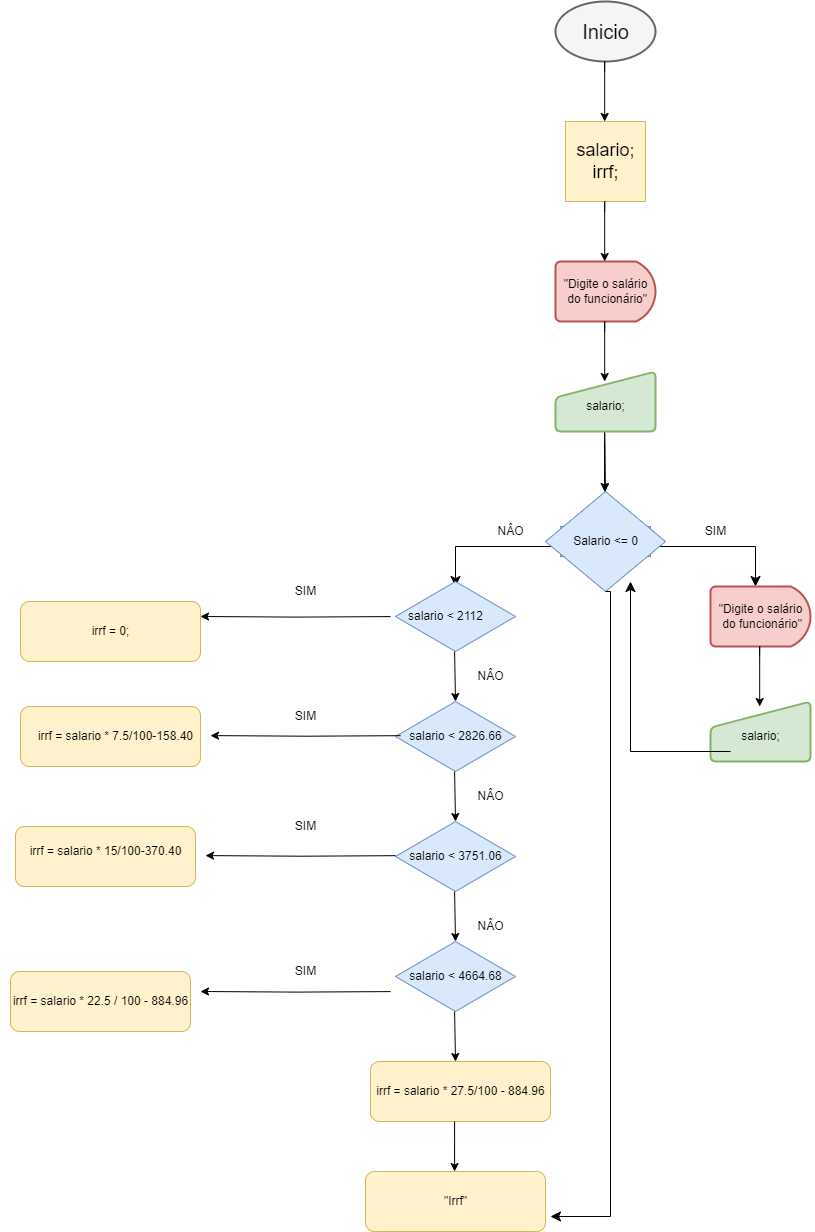

The diagram above was exported from draw.io. Its source (the exported page's mxGraphModel, read from the mxfile embedded in the PNG):
<mxGraphModel dx="1621" dy="464" grid="1" gridSize="10" guides="1" tooltips="1" connect="1" arrows="1" fold="1" page="1" pageScale="1" pageWidth="827" pageHeight="1169" math="0" shadow="0">
  <root>
    <mxCell id="0" />
    <mxCell id="1" parent="0" />
    <mxCell id="Ty4JBi3P6XLboU9Be6PA-1" value="" style="strokeWidth=2;html=1;shape=mxgraph.flowchart.start_1;whiteSpace=wrap;fillColor=#f5f5f5;fontColor=#333333;strokeColor=#666666;" parent="1" vertex="1">
      <mxGeometry x="380" y="10" width="100" height="60" as="geometry" />
    </mxCell>
    <mxCell id="Ty4JBi3P6XLboU9Be6PA-2" value="Inicio" style="text;html=1;align=center;verticalAlign=middle;resizable=0;points=[];autosize=1;fontSize=20;" parent="1" vertex="1">
      <mxGeometry x="395" y="20" width="70" height="40" as="geometry" />
    </mxCell>
    <mxCell id="Ty4JBi3P6XLboU9Be6PA-3" value="" style="endArrow=classic;html=1;rounded=0;" parent="1" edge="1">
      <mxGeometry width="50" height="50" relative="1" as="geometry">
        <mxPoint x="429.09" y="80" as="sourcePoint" />
        <mxPoint x="429.18" y="130" as="targetPoint" />
        <Array as="points">
          <mxPoint x="429.18" y="70" />
        </Array>
      </mxGeometry>
    </mxCell>
    <mxCell id="Ty4JBi3P6XLboU9Be6PA-4" value="" style="whiteSpace=wrap;html=1;aspect=fixed;fillColor=#fff2cc;strokeColor=#d6b656;" parent="1" vertex="1">
      <mxGeometry x="390" y="130" width="80" height="80" as="geometry" />
    </mxCell>
    <mxCell id="Ty4JBi3P6XLboU9Be6PA-6" value="salario;&lt;br style=&quot;font-size: 18px;&quot;&gt;irrf;" style="text;html=1;align=center;verticalAlign=middle;resizable=0;points=[];autosize=1;fontSize=18;" parent="1" vertex="1">
      <mxGeometry x="390" y="140" width="80" height="60" as="geometry" />
    </mxCell>
    <mxCell id="Ty4JBi3P6XLboU9Be6PA-7" value="" style="endArrow=classic;html=1;rounded=0;" parent="1" source="Ty4JBi3P6XLboU9Be6PA-9" edge="1">
      <mxGeometry width="50" height="50" relative="1" as="geometry">
        <mxPoint x="429.09" y="450" as="sourcePoint" />
        <mxPoint x="429.18" y="500" as="targetPoint" />
        <Array as="points">
          <mxPoint x="429.18" y="440" />
        </Array>
      </mxGeometry>
    </mxCell>
    <mxCell id="Ty4JBi3P6XLboU9Be6PA-10" value="salario &amp;lt;= 0" style="text;html=1;align=center;verticalAlign=middle;resizable=0;points=[];autosize=1;strokeColor=#6c8ebf;fillColor=#dae8fc;" parent="1" vertex="1">
      <mxGeometry x="385" y="535" width="90" height="30" as="geometry" />
    </mxCell>
    <mxCell id="Ty4JBi3P6XLboU9Be6PA-15" value="SIM" style="text;html=1;align=center;verticalAlign=middle;resizable=0;points=[];autosize=1;strokeColor=none;fillColor=none;" parent="1" vertex="1">
      <mxGeometry x="520" y="525" width="40" height="30" as="geometry" />
    </mxCell>
    <mxCell id="Ty4JBi3P6XLboU9Be6PA-17" value="NÂO" style="text;html=1;align=center;verticalAlign=middle;resizable=0;points=[];autosize=1;strokeColor=none;fillColor=none;" parent="1" vertex="1">
      <mxGeometry x="310" y="525" width="50" height="30" as="geometry" />
    </mxCell>
    <mxCell id="Ty4JBi3P6XLboU9Be6PA-18" value="" style="edgeStyle=segmentEdgeStyle;endArrow=classic;html=1;curved=0;rounded=0;endSize=8;startSize=8;" parent="1" edge="1">
      <mxGeometry width="50" height="50" relative="1" as="geometry">
        <mxPoint x="480" y="555" as="sourcePoint" />
        <mxPoint x="580" y="595" as="targetPoint" />
      </mxGeometry>
    </mxCell>
    <mxCell id="Ty4JBi3P6XLboU9Be6PA-19" value="" style="edgeStyle=segmentEdgeStyle;endArrow=classic;html=1;curved=0;rounded=0;endSize=8;startSize=8;" parent="1" edge="1">
      <mxGeometry width="50" height="50" relative="1" as="geometry">
        <mxPoint x="380" y="555" as="sourcePoint" />
        <mxPoint x="280" y="595" as="targetPoint" />
      </mxGeometry>
    </mxCell>
    <mxCell id="Ty4JBi3P6XLboU9Be6PA-20" value="" style="endArrow=classic;html=1;rounded=0;" parent="1" target="Ty4JBi3P6XLboU9Be6PA-9" edge="1">
      <mxGeometry width="50" height="50" relative="1" as="geometry">
        <mxPoint x="429.09" y="450" as="sourcePoint" />
        <mxPoint x="429.18" y="500" as="targetPoint" />
        <Array as="points" />
      </mxGeometry>
    </mxCell>
    <mxCell id="Ty4JBi3P6XLboU9Be6PA-9" value="" style="rhombus;whiteSpace=wrap;html=1;fillColor=#dae8fc;strokeColor=#6c8ebf;" parent="1" vertex="1">
      <mxGeometry x="370" y="500" width="120" height="100" as="geometry" />
    </mxCell>
    <mxCell id="Ty4JBi3P6XLboU9Be6PA-21" value="" style="endArrow=classic;html=1;rounded=0;" parent="1" edge="1">
      <mxGeometry width="50" height="50" relative="1" as="geometry">
        <mxPoint x="429.09" y="220" as="sourcePoint" />
        <mxPoint x="429.18" y="270" as="targetPoint" />
        <Array as="points">
          <mxPoint x="429.18" y="210" />
        </Array>
      </mxGeometry>
    </mxCell>
    <mxCell id="Ty4JBi3P6XLboU9Be6PA-23" value="" style="strokeWidth=2;html=1;shape=mxgraph.flowchart.delay;whiteSpace=wrap;fillColor=#f8cecc;strokeColor=#b85450;" parent="1" vertex="1">
      <mxGeometry x="380" y="270" width="100" height="60" as="geometry" />
    </mxCell>
    <mxCell id="Ty4JBi3P6XLboU9Be6PA-24" value="&quot;Digite o salário&lt;br&gt;&amp;nbsp;do funcionário&quot;" style="text;html=1;align=center;verticalAlign=middle;resizable=0;points=[];autosize=1;strokeColor=none;fillColor=none;" parent="1" vertex="1">
      <mxGeometry x="375" y="280" width="110" height="40" as="geometry" />
    </mxCell>
    <mxCell id="Ty4JBi3P6XLboU9Be6PA-25" value="" style="html=1;strokeWidth=2;shape=manualInput;whiteSpace=wrap;rounded=1;size=26;arcSize=11;fillColor=#d5e8d4;strokeColor=#82b366;" parent="1" vertex="1">
      <mxGeometry x="380" y="380" width="100" height="60" as="geometry" />
    </mxCell>
    <mxCell id="Ty4JBi3P6XLboU9Be6PA-26" value="salario;" style="text;html=1;align=center;verticalAlign=middle;resizable=0;points=[];autosize=1;" parent="1" vertex="1">
      <mxGeometry x="400" y="400" width="60" height="30" as="geometry" />
    </mxCell>
    <mxCell id="Ty4JBi3P6XLboU9Be6PA-27" value="" style="endArrow=classic;html=1;rounded=0;" parent="1" edge="1">
      <mxGeometry width="50" height="50" relative="1" as="geometry">
        <mxPoint x="429.09" y="340" as="sourcePoint" />
        <mxPoint x="429.18" y="390" as="targetPoint" />
        <Array as="points">
          <mxPoint x="429.18" y="330" />
        </Array>
      </mxGeometry>
    </mxCell>
    <mxCell id="Ty4JBi3P6XLboU9Be6PA-28" value="Salario &amp;lt;= 0" style="text;html=1;align=center;verticalAlign=middle;resizable=0;points=[];autosize=1;strokeColor=none;fillColor=none;" parent="1" vertex="1">
      <mxGeometry x="385" y="535" width="90" height="30" as="geometry" />
    </mxCell>
    <mxCell id="Ty4JBi3P6XLboU9Be6PA-29" value="" style="rhombus;whiteSpace=wrap;html=1;fillColor=#dae8fc;strokeColor=#6c8ebf;" parent="1" vertex="1">
      <mxGeometry x="220" y="590" width="120" height="70" as="geometry" />
    </mxCell>
    <mxCell id="Ty4JBi3P6XLboU9Be6PA-30" value="" style="rhombus;whiteSpace=wrap;html=1;fillColor=#dae8fc;strokeColor=#6c8ebf;" parent="1" vertex="1">
      <mxGeometry x="220" y="710" width="120" height="70" as="geometry" />
    </mxCell>
    <mxCell id="Ty4JBi3P6XLboU9Be6PA-32" value="" style="endArrow=classic;html=1;rounded=0;" parent="1" edge="1">
      <mxGeometry width="50" height="50" relative="1" as="geometry">
        <mxPoint x="279.09" y="660" as="sourcePoint" />
        <mxPoint x="280" y="710" as="targetPoint" />
        <Array as="points" />
      </mxGeometry>
    </mxCell>
    <mxCell id="Ty4JBi3P6XLboU9Be6PA-33" value="" style="endArrow=classic;html=1;rounded=0;" parent="1" edge="1">
      <mxGeometry width="50" height="50" relative="1" as="geometry">
        <mxPoint x="279.09" y="780" as="sourcePoint" />
        <mxPoint x="280" y="830" as="targetPoint" />
        <Array as="points" />
      </mxGeometry>
    </mxCell>
    <mxCell id="Ty4JBi3P6XLboU9Be6PA-34" value="" style="rhombus;whiteSpace=wrap;html=1;fillColor=#dae8fc;strokeColor=#6c8ebf;" parent="1" vertex="1">
      <mxGeometry x="220" y="950" width="120" height="70" as="geometry" />
    </mxCell>
    <mxCell id="Ty4JBi3P6XLboU9Be6PA-35" value="" style="endArrow=classic;html=1;rounded=0;" parent="1" edge="1">
      <mxGeometry width="50" height="50" relative="1" as="geometry">
        <mxPoint x="279.09" y="1020" as="sourcePoint" />
        <mxPoint x="280" y="1070" as="targetPoint" />
        <Array as="points" />
      </mxGeometry>
    </mxCell>
    <mxCell id="Ty4JBi3P6XLboU9Be6PA-36" value="" style="rhombus;whiteSpace=wrap;html=1;fillColor=#dae8fc;strokeColor=#6c8ebf;" parent="1" vertex="1">
      <mxGeometry x="220" y="830" width="120" height="70" as="geometry" />
    </mxCell>
    <mxCell id="Ty4JBi3P6XLboU9Be6PA-37" value="" style="endArrow=classic;html=1;rounded=0;" parent="1" edge="1">
      <mxGeometry width="50" height="50" relative="1" as="geometry">
        <mxPoint x="279.09" y="900" as="sourcePoint" />
        <mxPoint x="280" y="950" as="targetPoint" />
        <Array as="points" />
      </mxGeometry>
    </mxCell>
    <mxCell id="Ty4JBi3P6XLboU9Be6PA-40" value="salario &amp;lt; 2112" style="text;html=1;align=center;verticalAlign=middle;resizable=0;points=[];autosize=1;strokeColor=none;fillColor=none;" parent="1" vertex="1">
      <mxGeometry x="220" y="610" width="100" height="30" as="geometry" />
    </mxCell>
    <mxCell id="Ty4JBi3P6XLboU9Be6PA-41" value="salario &amp;lt; 2826.66" style="text;html=1;align=center;verticalAlign=middle;resizable=0;points=[];autosize=1;strokeColor=none;fillColor=none;" parent="1" vertex="1">
      <mxGeometry x="220" y="730" width="120" height="30" as="geometry" />
    </mxCell>
    <mxCell id="Ty4JBi3P6XLboU9Be6PA-63" value="" style="edgeStyle=orthogonalEdgeStyle;rounded=0;orthogonalLoop=1;jettySize=auto;html=1;" parent="1" edge="1">
      <mxGeometry relative="1" as="geometry">
        <mxPoint x="215" y="625.090909090909" as="sourcePoint" />
        <mxPoint x="25" y="625" as="targetPoint" />
      </mxGeometry>
    </mxCell>
    <mxCell id="Ty4JBi3P6XLboU9Be6PA-42" value="salario &amp;lt; 3751.06" style="text;html=1;align=center;verticalAlign=middle;resizable=0;points=[];autosize=1;strokeColor=none;fillColor=none;" parent="1" vertex="1">
      <mxGeometry x="220" y="850" width="120" height="30" as="geometry" />
    </mxCell>
    <mxCell id="Ty4JBi3P6XLboU9Be6PA-43" value="salario &amp;lt; 4664.68" style="text;html=1;align=center;verticalAlign=middle;resizable=0;points=[];autosize=1;strokeColor=none;fillColor=none;" parent="1" vertex="1">
      <mxGeometry x="220" y="970" width="120" height="30" as="geometry" />
    </mxCell>
    <mxCell id="Ty4JBi3P6XLboU9Be6PA-46" value="" style="rounded=1;whiteSpace=wrap;html=1;fillColor=#fff2cc;strokeColor=#d6b656;" parent="1" vertex="1">
      <mxGeometry x="195" y="1070" width="180" height="60" as="geometry" />
    </mxCell>
    <mxCell id="Ty4JBi3P6XLboU9Be6PA-47" value="irrf = salario * 27.5/100 - 884.96" style="text;html=1;align=center;verticalAlign=middle;resizable=0;points=[];autosize=1;strokeColor=none;fillColor=none;" parent="1" vertex="1">
      <mxGeometry x="190" y="1085" width="190" height="30" as="geometry" />
    </mxCell>
    <mxCell id="Ty4JBi3P6XLboU9Be6PA-48" value="" style="rounded=1;whiteSpace=wrap;html=1;fillColor=#fff2cc;strokeColor=#d6b656;" parent="1" vertex="1">
      <mxGeometry x="-160" y="835" width="180" height="60" as="geometry" />
    </mxCell>
    <mxCell id="Ty4JBi3P6XLboU9Be6PA-49" value="irrf = salario * 15/100-370.40" style="text;html=1;align=center;verticalAlign=middle;resizable=0;points=[];autosize=1;strokeColor=none;fillColor=none;" parent="1" vertex="1">
      <mxGeometry x="-160" y="845" width="180" height="30" as="geometry" />
    </mxCell>
    <mxCell id="Ty4JBi3P6XLboU9Be6PA-50" value="" style="rounded=1;whiteSpace=wrap;html=1;fillColor=#fff2cc;strokeColor=#d6b656;" parent="1" vertex="1">
      <mxGeometry x="-155" y="610" width="180" height="60" as="geometry" />
    </mxCell>
    <mxCell id="Ty4JBi3P6XLboU9Be6PA-51" value="irrf = 0;" style="text;html=1;align=center;verticalAlign=middle;resizable=0;points=[];autosize=1;strokeColor=none;fillColor=none;" parent="1" vertex="1">
      <mxGeometry x="-95" y="625" width="60" height="30" as="geometry" />
    </mxCell>
    <mxCell id="Ty4JBi3P6XLboU9Be6PA-57" style="edgeStyle=orthogonalEdgeStyle;rounded=0;orthogonalLoop=1;jettySize=auto;html=1;exitX=0.75;exitY=0;exitDx=0;exitDy=0;entryX=0.706;entryY=0.033;entryDx=0;entryDy=0;entryPerimeter=0;" parent="1" source="Ty4JBi3P6XLboU9Be6PA-55" target="Ty4JBi3P6XLboU9Be6PA-56" edge="1">
      <mxGeometry relative="1" as="geometry" />
    </mxCell>
    <mxCell id="Ty4JBi3P6XLboU9Be6PA-55" value="" style="rounded=1;whiteSpace=wrap;html=1;fillColor=#fff2cc;strokeColor=#d6b656;" parent="1" vertex="1">
      <mxGeometry x="-165" y="980" width="180" height="60" as="geometry" />
    </mxCell>
    <mxCell id="Ty4JBi3P6XLboU9Be6PA-56" value="irrf = salario * 22.5 / 100 - 884.96" style="text;html=1;align=center;verticalAlign=middle;resizable=0;points=[];autosize=1;strokeColor=none;fillColor=none;" parent="1" vertex="1">
      <mxGeometry x="-175" y="995" width="200" height="30" as="geometry" />
    </mxCell>
    <mxCell id="Ty4JBi3P6XLboU9Be6PA-58" value="" style="rounded=1;whiteSpace=wrap;html=1;fillColor=#fff2cc;strokeColor=#d6b656;" parent="1" vertex="1">
      <mxGeometry x="-155" y="715" width="180" height="60" as="geometry" />
    </mxCell>
    <mxCell id="Ty4JBi3P6XLboU9Be6PA-59" value="irrf = salario * 7.5/100-158.40" style="text;html=1;align=center;verticalAlign=middle;resizable=0;points=[];autosize=1;strokeColor=none;fillColor=none;" parent="1" vertex="1">
      <mxGeometry x="-150" y="730" width="180" height="30" as="geometry" />
    </mxCell>
    <mxCell id="Ty4JBi3P6XLboU9Be6PA-65" value="" style="edgeStyle=orthogonalEdgeStyle;rounded=0;orthogonalLoop=1;jettySize=auto;html=1;" parent="1" edge="1">
      <mxGeometry relative="1" as="geometry">
        <mxPoint x="225" y="744.180909090909" as="sourcePoint" />
        <mxPoint x="35" y="744.09" as="targetPoint" />
      </mxGeometry>
    </mxCell>
    <mxCell id="Ty4JBi3P6XLboU9Be6PA-66" value="" style="edgeStyle=orthogonalEdgeStyle;rounded=0;orthogonalLoop=1;jettySize=auto;html=1;" parent="1" edge="1">
      <mxGeometry relative="1" as="geometry">
        <mxPoint x="220" y="864.180909090909" as="sourcePoint" />
        <mxPoint x="30" y="864.09" as="targetPoint" />
      </mxGeometry>
    </mxCell>
    <mxCell id="Ty4JBi3P6XLboU9Be6PA-67" value="" style="edgeStyle=orthogonalEdgeStyle;rounded=0;orthogonalLoop=1;jettySize=auto;html=1;" parent="1" edge="1">
      <mxGeometry relative="1" as="geometry">
        <mxPoint x="215" y="1000.090909090909" as="sourcePoint" />
        <mxPoint x="25" y="1000" as="targetPoint" />
      </mxGeometry>
    </mxCell>
    <mxCell id="Ty4JBi3P6XLboU9Be6PA-70" value="" style="edgeStyle=segmentEdgeStyle;endArrow=classic;html=1;curved=0;rounded=0;endSize=8;startSize=8;exitX=0.5;exitY=1;exitDx=0;exitDy=0;" parent="1" source="Ty4JBi3P6XLboU9Be6PA-9" edge="1">
      <mxGeometry width="50" height="50" relative="1" as="geometry">
        <mxPoint x="435" y="625" as="sourcePoint" />
        <mxPoint x="375" y="1225" as="targetPoint" />
        <Array as="points">
          <mxPoint x="435" y="600" />
          <mxPoint x="435" y="1225" />
        </Array>
      </mxGeometry>
    </mxCell>
    <mxCell id="Ty4JBi3P6XLboU9Be6PA-71" value="" style="endArrow=classic;html=1;rounded=0;" parent="1" edge="1">
      <mxGeometry width="50" height="50" relative="1" as="geometry">
        <mxPoint x="279.09" y="1130" as="sourcePoint" />
        <mxPoint x="279.09" y="1180" as="targetPoint" />
        <Array as="points">
          <mxPoint x="279.09" y="1150" />
        </Array>
      </mxGeometry>
    </mxCell>
    <mxCell id="Ty4JBi3P6XLboU9Be6PA-72" value="" style="rounded=1;whiteSpace=wrap;html=1;fillColor=#fff2cc;strokeColor=#d6b656;" parent="1" vertex="1">
      <mxGeometry x="190" y="1180" width="180" height="60" as="geometry" />
    </mxCell>
    <mxCell id="Ty4JBi3P6XLboU9Be6PA-73" value="&quot;Irrf&quot;" style="text;html=1;align=center;verticalAlign=middle;resizable=0;points=[];autosize=1;strokeColor=none;fillColor=none;" parent="1" vertex="1">
      <mxGeometry x="255" y="1195" width="50" height="30" as="geometry" />
    </mxCell>
    <mxCell id="Ty4JBi3P6XLboU9Be6PA-77" value="" style="strokeWidth=2;html=1;shape=mxgraph.flowchart.delay;whiteSpace=wrap;fillColor=#f8cecc;strokeColor=#b85450;" parent="1" vertex="1">
      <mxGeometry x="535" y="595" width="100" height="60" as="geometry" />
    </mxCell>
    <mxCell id="Ty4JBi3P6XLboU9Be6PA-78" value="&quot;Digite o salário&lt;br&gt;&amp;nbsp;do funcionário&quot;" style="text;html=1;align=center;verticalAlign=middle;resizable=0;points=[];autosize=1;strokeColor=none;fillColor=none;" parent="1" vertex="1">
      <mxGeometry x="530" y="605" width="110" height="40" as="geometry" />
    </mxCell>
    <mxCell id="Ty4JBi3P6XLboU9Be6PA-79" value="" style="endArrow=classic;html=1;rounded=0;" parent="1" edge="1">
      <mxGeometry width="50" height="50" relative="1" as="geometry">
        <mxPoint x="584.0899999999999" y="665" as="sourcePoint" />
        <mxPoint x="584.1800000000001" y="715" as="targetPoint" />
        <Array as="points">
          <mxPoint x="584.1800000000001" y="655" />
        </Array>
      </mxGeometry>
    </mxCell>
    <mxCell id="Ty4JBi3P6XLboU9Be6PA-82" value="" style="html=1;strokeWidth=2;shape=manualInput;whiteSpace=wrap;rounded=1;size=26;arcSize=11;fillColor=#d5e8d4;strokeColor=#82b366;" parent="1" vertex="1">
      <mxGeometry x="535" y="710" width="100" height="60" as="geometry" />
    </mxCell>
    <mxCell id="Ty4JBi3P6XLboU9Be6PA-83" value="salario;" style="text;html=1;align=center;verticalAlign=middle;resizable=0;points=[];autosize=1;" parent="1" vertex="1">
      <mxGeometry x="555" y="730" width="60" height="30" as="geometry" />
    </mxCell>
    <mxCell id="Ty4JBi3P6XLboU9Be6PA-85" value="" style="edgeStyle=elbowEdgeStyle;elbow=vertical;endArrow=classic;html=1;curved=0;rounded=0;endSize=8;startSize=8;" parent="1" edge="1">
      <mxGeometry width="50" height="50" relative="1" as="geometry">
        <mxPoint x="555" y="760" as="sourcePoint" />
        <mxPoint x="455" y="590" as="targetPoint" />
        <Array as="points">
          <mxPoint x="500" y="760" />
        </Array>
      </mxGeometry>
    </mxCell>
    <mxCell id="Ty4JBi3P6XLboU9Be6PA-86" value="NÂO" style="text;html=1;align=center;verticalAlign=middle;resizable=0;points=[];autosize=1;strokeColor=none;fillColor=none;" parent="1" vertex="1">
      <mxGeometry x="290" y="920" width="50" height="30" as="geometry" />
    </mxCell>
    <mxCell id="Ty4JBi3P6XLboU9Be6PA-87" value="NÂO" style="text;html=1;align=center;verticalAlign=middle;resizable=0;points=[];autosize=1;strokeColor=none;fillColor=none;" parent="1" vertex="1">
      <mxGeometry x="290" y="790" width="50" height="30" as="geometry" />
    </mxCell>
    <mxCell id="Ty4JBi3P6XLboU9Be6PA-88" value="NÂO" style="text;html=1;align=center;verticalAlign=middle;resizable=0;points=[];autosize=1;strokeColor=none;fillColor=none;" parent="1" vertex="1">
      <mxGeometry x="290" y="670" width="50" height="30" as="geometry" />
    </mxCell>
    <mxCell id="Ty4JBi3P6XLboU9Be6PA-96" value="SIM" style="text;html=1;align=center;verticalAlign=middle;resizable=0;points=[];autosize=1;strokeColor=none;fillColor=none;" parent="1" vertex="1">
      <mxGeometry x="110" y="965" width="40" height="30" as="geometry" />
    </mxCell>
    <mxCell id="Ty4JBi3P6XLboU9Be6PA-97" value="SIM" style="text;html=1;align=center;verticalAlign=middle;resizable=0;points=[];autosize=1;strokeColor=none;fillColor=none;" parent="1" vertex="1">
      <mxGeometry x="110" y="820" width="40" height="30" as="geometry" />
    </mxCell>
    <mxCell id="Ty4JBi3P6XLboU9Be6PA-98" value="SIM" style="text;html=1;align=center;verticalAlign=middle;resizable=0;points=[];autosize=1;strokeColor=none;fillColor=none;" parent="1" vertex="1">
      <mxGeometry x="110" y="710" width="40" height="30" as="geometry" />
    </mxCell>
    <mxCell id="Ty4JBi3P6XLboU9Be6PA-99" value="SIM" style="text;html=1;align=center;verticalAlign=middle;resizable=0;points=[];autosize=1;strokeColor=none;fillColor=none;" parent="1" vertex="1">
      <mxGeometry x="110" y="585" width="40" height="30" as="geometry" />
    </mxCell>
  </root>
</mxGraphModel>